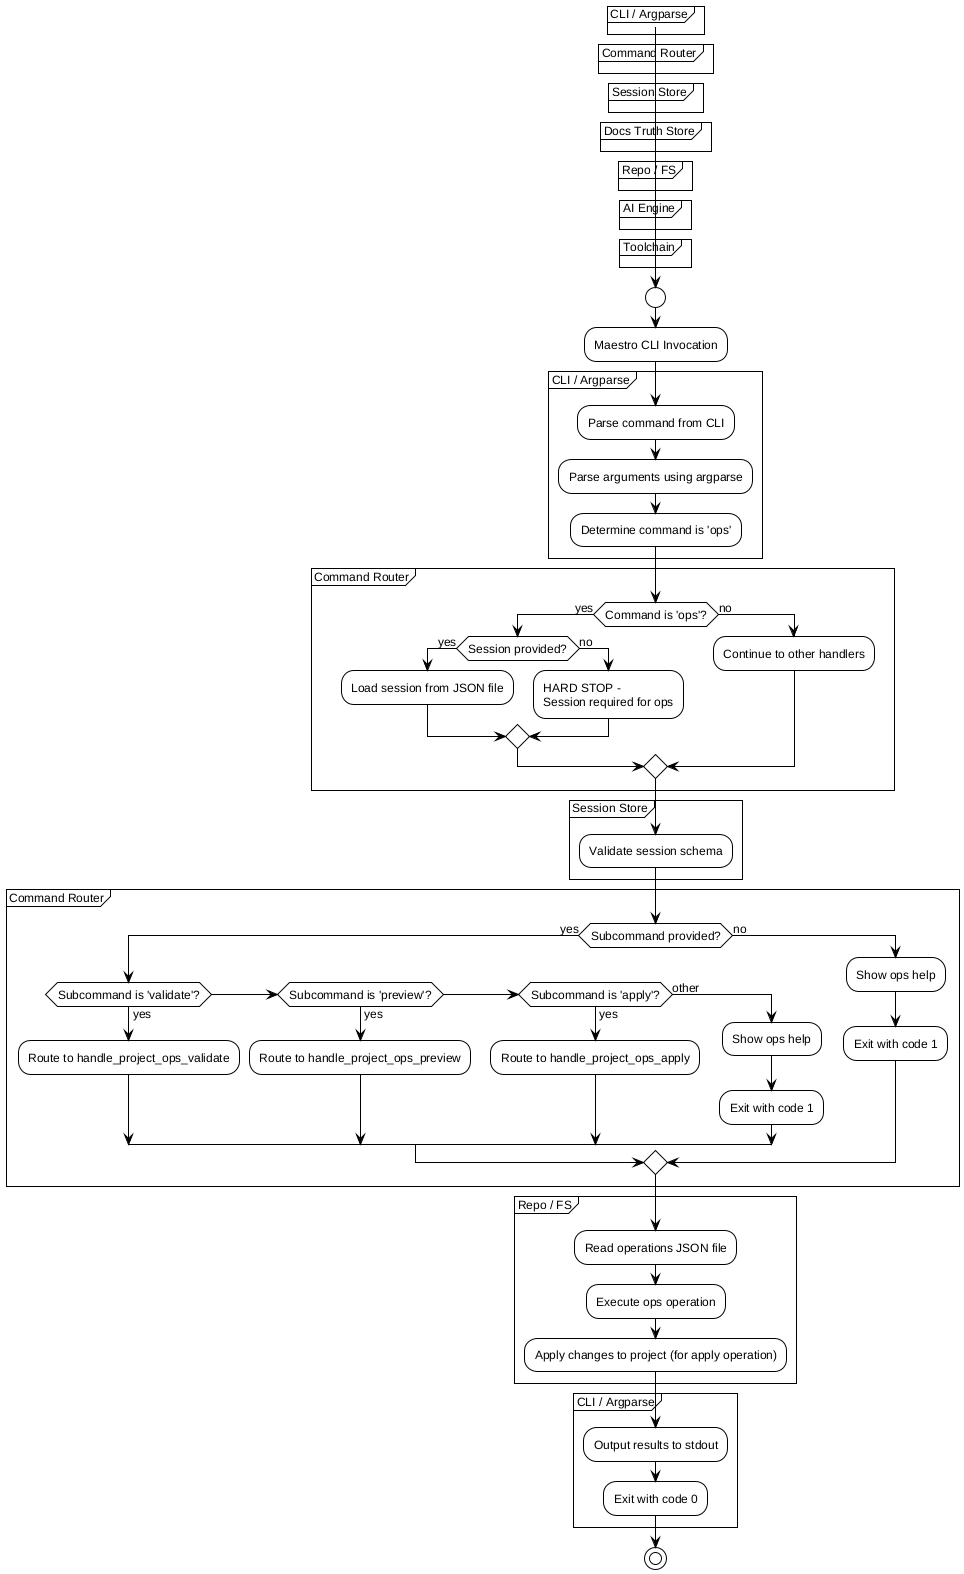

The diagram above was rendered by PlantUML. Its source (embedded in the PNG):
@startuml
!include /home/sblo/Dev/Maestro/docs/workflows/internal/_shared.puml

start
:Maestro CLI Invocation;

partition "CLI / Argparse" {
    ENTRYPOINT()
    PARSE_ARGS()
    :Determine command is 'ops';
}

partition "Command Router" {
    if (Command is 'ops'?) then (yes)
        if (Session provided?) then (yes)
            LOAD_SESSION()
        else (no)
            HARD_STOP("Session required for ops")
        endif
    else (no)
        :Continue to other handlers;
    endif
}

partition "Session Store" {
    :Validate session schema;
}

partition "Command Router" {
    if (Subcommand provided?) then (yes)
        if (Subcommand is 'validate'?) then (yes)
            :Route to handle_project_ops_validate;
        elseif (Subcommand is 'preview'?) then (yes)
            :Route to handle_project_ops_preview;
        elseif (Subcommand is 'apply'?) then (yes)
            :Route to handle_project_ops_apply;
        else (other)
            :Show ops help;
            EXIT_FAIL()
        endif
    else (no)
        :Show ops help;
        EXIT_FAIL()
    endif
}

partition "Repo / FS" {
    :Read operations JSON file;
    :Execute ops operation;
    :Apply changes to project (for apply operation);
}

partition "CLI / Argparse" {
    :Output results to stdout;
    EXIT_OK()
}

stop
@enduml